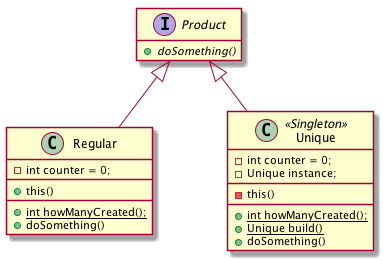

The diagram above was rendered by PlantUML. Its source (embedded in the PNG):
@startuml

skinparam nodesep 75
skinparam ranksep 50
hide empty members


interface Product {
 + {abstract} doSomething()
}


class Regular {
  - int counter = 0;
  __
  + this()
  __
  + {static} int howManyCreated();
  + doSomething()
}

class Unique << Singleton >> {
  - int counter = 0;
  - Unique instance;
  __
  - this()
  __
  + {static} int howManyCreated();
  + {static} Unique build()
  + doSomething()
}

Product <|-- Regular
Product <|-- Unique

@enduml